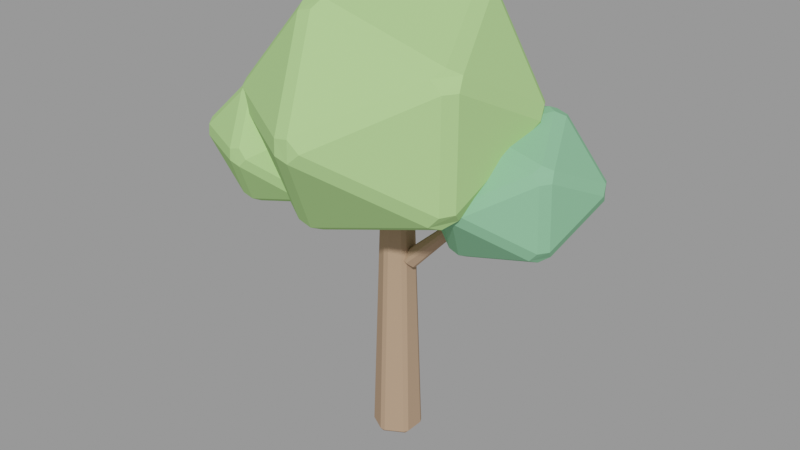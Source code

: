 # Source: arvore.blend  (saved by Blender 3.6.14; exported with 4.5.12 LTS)
import bpy
from mathutils import Matrix  # noqa: F401  (used for matrix-valued properties, if any)

bpy.ops.wm.read_factory_settings(use_empty=True)
scene = bpy.context.scene
scene.name = 'Scene'

# ---- materials (node trees are filled in below, after node groups)
mat_slot_bark = bpy.data.materials.new('slot_bark')
mat_slot_bark.use_transparent_shadow = False
mat_slot_bark.diffuse_color = (0.45, 0.3, 0.2, 1.0)
mat_slot_leaf = bpy.data.materials.new('slot_leaf')
mat_slot_leaf.use_transparent_shadow = False
mat_slot_leaf.diffuse_color = (0.42, 0.7, 0.26, 1.0)
mat_slot_leafdark = bpy.data.materials.new('slot_leafdark')
mat_slot_leafdark.use_transparent_shadow = False
mat_slot_leafdark.diffuse_color = (0.24, 0.52, 0.3, 1.0)

# ---- material node trees

# ---- meshes
me_tronco = bpy.data.meshes.new('Tronco')
me_tronco.from_pydata([(-0.02598, -0.234, -1.27), (-9.313e-10, -0.2154, -1.3), (0.02598, -0.234, -1.27), (1.863e-09, -0.1279, 1.3), (0.02598, -0.1485, 1.27), (-0.02598, -0.1485, 1.27), (0.1865, -0.1077, -1.3), (0.1896, -0.1395, -1.27), (0.2156, -0.09449, -1.27), (0.1107, -0.06393, 1.3), (0.1416, -0.05175, 1.27), (0.1156, -0.09676, 1.27), (0.1865, 0.1077, -1.3), (0.2156, 0.09449, -1.27), (0.1896, 0.1395, -1.27), (0.1107, 0.06393, 1.3), (0.1156, 0.09676, 1.27), (0.1416, 0.05175, 1.27), (1.863e-09, 0.2154, -1.3), (0.02598, 0.234, -1.27), (-0.02598, 0.234, -1.27), (9.313e-10, 0.1279, 1.3), (-0.02598, 0.1485, 1.27), (0.02598, 0.1485, 1.27), (-0.1865, 0.1077, -1.3), (-0.1896, 0.1395, -1.27), (-0.2156, 0.09449, -1.27), (-0.1107, 0.06393, 1.3), (-0.1416, 0.05175, 1.27), (-0.1156, 0.09676, 1.27), (-0.1865, -0.1077, -1.3), (-0.2156, -0.09449, -1.27), (-0.1896, -0.1395, -1.27), (-0.1107, -0.06393, 1.3), (-0.1156, -0.09676, 1.27), (-0.1416, -0.05175, 1.27)], [], [(27, 29, 28), (12, 14, 13), (32, 0, 5, 34), (30, 32, 31), (9, 11, 10), (14, 19, 23, 16), (21, 23, 22), (6, 8, 7), (20, 25, 29, 22), (18, 20, 19), (3, 5, 4), (26, 31, 35, 28), (8, 13, 17, 10), (1, 2, 0), (24, 26, 25), (15, 17, 16), (9, 15, 21, 27, 33, 3), (2, 7, 11, 4), (33, 35, 34), (2, 1, 6, 7), (11, 9, 3, 4), (0, 2, 4, 5), (10, 11, 7, 8), (8, 6, 12, 13), (17, 15, 9, 10), (16, 17, 13, 14), (14, 12, 18, 19), (23, 21, 15, 16), (22, 23, 19, 20), (20, 18, 24, 25), (29, 27, 21, 22), (28, 29, 25, 26), (26, 24, 30, 31), (35, 33, 27, 28), (34, 35, 31, 32), (32, 30, 1, 0), (5, 3, 33, 34), (1, 30, 24, 18, 12, 6)])
me_tronco.materials.append(mat_slot_bark)
me_tronco.update()
me_galho = bpy.data.meshes.new('Galho')
me_galho.from_pydata([(-0.3341, -0.08367, -0.3112), (-0.3367, -0.07171, -0.3367), (-0.3112, -0.08367, -0.3341), (0.3704, -0.02171, 0.3704), (0.3677, -0.03567, 0.3448), (0.3448, -0.03567, 0.3677), (-0.2861, -0.01969, -0.3874), (-0.2675, -0.03878, -0.3777), (-0.2604, -0.00799, -0.3848), (0.3874, -0.004238, 0.3534), (0.3862, 0.006843, 0.3263), (0.3791, -0.02395, 0.3334), (-0.3055, 0.06448, -0.368), (-0.2771, 0.06464, -0.3681), (-0.2956, 0.08367, -0.3496), (0.3809, 0.02402, 0.3599), (0.3633, 0.04483, 0.3492), (0.3818, 0.0258, 0.3307), (-0.368, 0.06448, -0.3055), (-0.3496, 0.08367, -0.2956), (-0.3681, 0.06464, -0.2771), (0.3599, 0.02402, 0.3809), (0.3307, 0.0258, 0.3818), (0.3492, 0.04483, 0.3633), (-0.3874, -0.01969, -0.2861), (-0.3848, -0.00799, -0.2604), (-0.3777, -0.03878, -0.2675), (0.3534, -0.004238, 0.3874), (0.3334, -0.02395, 0.3791), (0.3263, 0.006843, 0.3862)], [], [(21, 23, 22), (9, 11, 10), (26, 0, 5, 28), (24, 26, 25), (6, 8, 7), (14, 19, 23, 16), (15, 17, 16), (3, 5, 4), (20, 25, 29, 22), (8, 13, 17, 10), (1, 2, 0), (18, 20, 19), (12, 14, 13), (9, 15, 21, 27, 3), (2, 7, 11, 4), (27, 29, 28), (2, 1, 6, 7), (11, 9, 3, 4), (0, 2, 4, 5), (10, 11, 7, 8), (8, 6, 12, 13), (17, 15, 9, 10), (16, 17, 13, 14), (14, 12, 18, 19), (23, 21, 15, 16), (22, 23, 19, 20), (20, 18, 24, 25), (29, 27, 21, 22), (28, 29, 25, 26), (26, 24, 1, 0), (5, 3, 27, 28), (1, 24, 18, 12, 6)])
me_galho.materials.append(mat_slot_bark)
me_galho.update()
me_copa = bpy.data.meshes.new('Copa')
me_copa.from_pydata([(-0.06048, -1.358, -0.06437), (-0.06073, -1.35, 0.08372), (0.08935, -1.36, 0.114), (0.2037, -1.348, 0.01127), (0.0871, -1.367, -0.09396), (1.088, -0.7033, -0.503), (1.16, -0.5766, -0.5), (1.111, -0.4735, -0.6034), (1.022, -0.5809, -0.6741), (0.9854, -0.7123, -0.6161), (-0.4307, -0.7556, -0.9758), (-0.2856, -0.7602, -1.012), (-0.2623, -0.6293, -1.074), (-0.3923, -0.5481, -1.073), (-0.4992, -0.6281, -1.011), (-1.131, -0.6922, 0.08372), (-1.139, -0.6958, -0.06437), (-1.212, -0.5679, -0.09383), (-1.248, -0.4552, 0.01177), (-1.208, -0.563, 0.1139), (-0.2477, -0.7022, 0.9438), (-0.3948, -0.6977, 0.9063), (-0.465, -0.5685, 0.9445), (-0.3565, -0.4903, 1.016), (-0.2263, -0.5702, 1.016), (1.166, -0.5802, 0.5259), (1.094, -0.7068, 0.5289), (0.9885, -0.7126, 0.6366), (1.034, -0.5808, 0.7023), (1.125, -0.4805, 0.6381), (0.2998, 0.5717, -0.924), (0.4304, 0.4916, -0.9245), (0.5376, 0.5657, -0.846), (0.4659, 0.6966, -0.8066), (0.3202, 0.7038, -0.8484), (-1.053, 0.6202, -0.4967), (-1.014, 0.5234, -0.6098), (-0.9127, 0.6151, -0.6678), (-0.8621, 0.7461, -0.5987), (-0.9737, 0.744, -0.4954), (-0.9393, 0.639, 0.7079), (-1.037, 0.5392, 0.6423), (-1.078, 0.6355, 0.5346), (-0.9983, 0.7592, 0.5332), (-0.8943, 0.768, 0.645), (0.5885, 0.6524, 1.0), (0.4845, 0.58, 1.073), (0.3549, 0.6608, 1.074), (0.3752, 0.7893, 1.004), (0.5174, 0.7806, 0.9619), (1.199, 0.554, -0.09203), (1.248, 0.4508, 0.01125), (1.208, 0.5615, 0.1179), (1.131, 0.6906, 0.08753), (1.12, 0.6851, -0.06098), (0.01235, 1.354, -0.09052), (0.1631, 1.336, -0.06098), (0.1623, 1.35, 0.08753), (0.01481, 1.367, 0.1166), (-0.1011, 1.35, 0.01172)], [], [(5, 26, 3), (1, 21, 15), (4, 11, 9), (2, 27, 20), (12, 31, 8), (7, 32, 50), (6, 51, 25), (13, 37, 30), (18, 42, 35), (23, 47, 40), (17, 36, 14), (22, 41, 19), (28, 46, 24), (29, 52, 45), (33, 56, 54), (38, 55, 34), (43, 59, 39), (48, 58, 44), (53, 57, 49), (0, 4, 3, 2, 1), (5, 9, 8, 7, 6), (10, 14, 13, 12, 11), (15, 19, 18, 17, 16), (20, 24, 23, 22, 21), (25, 29, 28, 27, 26), (30, 34, 33, 32, 31), (35, 39, 38, 37, 36), (40, 44, 43, 42, 41), (45, 49, 48, 47, 46), (50, 54, 53, 52, 51), (55, 59, 58, 57, 56), (10, 11, 4, 0), (3, 4, 9, 5), (8, 9, 11, 12), (25, 26, 5, 6), (2, 3, 26, 27), (15, 16, 0, 1), (14, 10, 16, 17), (20, 21, 1, 2), (19, 15, 21, 22), (24, 20, 27, 28), (50, 51, 6, 7), (29, 25, 51, 52), (30, 31, 12, 13), (7, 8, 31, 32), (35, 36, 17, 18), (13, 14, 36, 37), (40, 41, 22, 23), (18, 19, 41, 42), (45, 46, 28, 29), (23, 24, 46, 47), (54, 50, 32, 33), (34, 30, 37, 38), (39, 35, 42, 43), (44, 40, 47, 48), (49, 45, 52, 53), (55, 56, 33, 34), (53, 54, 56, 57), (59, 55, 38, 39), (58, 59, 43, 44), (57, 58, 48, 49), (0, 16, 10)])
me_copa.materials.append(mat_slot_leaf)
me_copa.update()
me_copa_lateral = bpy.data.meshes.new('Copa lateral')
me_copa_lateral.from_pydata([(-0.1116, -0.8289, -0.04995), (-0.1121, -0.8176, 0.05909), (-0.0003777, -0.8277, 0.08343), (0.07975, -0.8293, 0.005368), (-0.001879, -0.8413, -0.07354), (0.5922, -0.4678, -0.3049), (0.6521, -0.3729, -0.3055), (0.6216, -0.3049, -0.3854), (0.5454, -0.3754, -0.4355), (0.5195, -0.4736, -0.3892), (-0.3074, -0.4685, -0.5523), (-0.2014, -0.4742, -0.5853), (-0.1839, -0.3761, -0.6339), (-0.2834, -0.3164, -0.6355), (-0.3607, -0.3715, -0.5834), (-0.66, -0.4256, 0.05909), (-0.6687, -0.4302, -0.04995), (-0.7263, -0.3328, -0.07519), (-0.7587, -0.2565, 0.006196), (-0.7179, -0.3264, 0.08496), (-0.1665, -0.4197, 0.5095), (-0.2756, -0.4161, 0.4783), (-0.3289, -0.3168, 0.5091), (-0.2485, -0.2596, 0.5653), (-0.1485, -0.3182, 0.5624), (0.6185, -0.3521, 0.2959), (0.5587, -0.447, 0.2954), (0.4776, -0.4463, 0.3728), (0.5061, -0.3453, 0.4235), (0.5869, -0.2814, 0.3796), (0.1036, 0.3097, -0.5884), (0.2015, 0.2477, -0.587), (0.2834, 0.308, -0.5345), (0.2317, 0.4069, -0.5057), (0.1211, 0.4104, -0.5369), (-0.7311, 0.3538, -0.3168), (-0.6985, 0.2804, -0.3997), (-0.6289, 0.3503, -0.4476), (-0.6013, 0.4504, -0.3981), (-0.6794, 0.4494, -0.3203), (-0.6065, 0.3426, 0.4483), (-0.6766, 0.2679, 0.3956), (-0.7169, 0.345, 0.3206), (-0.665, 0.4404, 0.3237), (-0.5867, 0.4429, 0.4052), (0.2975, 0.335, 0.5877), (0.2162, 0.272, 0.6319), (0.1196, 0.3359, 0.6355), (0.1388, 0.4362, 0.5922), (0.2479, 0.4333, 0.5627), (0.7294, 0.3291, -0.07127), (0.7587, 0.2545, 0.005329), (0.7286, 0.3318, 0.08592), (0.6789, 0.4301, 0.06107), (0.6746, 0.4278, -0.04578), (-0.06064, 0.8386, -0.07071), (0.05236, 0.8293, -0.04578), (0.05236, 0.8344, 0.06107), (-0.05873, 0.8413, 0.08555), (-0.1404, 0.8363, 0.006094)], [], [(5, 26, 3), (1, 21, 15), (4, 11, 9), (2, 27, 20), (12, 31, 8), (7, 32, 50), (6, 51, 25), (13, 37, 30), (18, 42, 35), (23, 47, 40), (17, 36, 14), (22, 41, 19), (28, 46, 24), (29, 52, 45), (33, 56, 54), (38, 55, 34), (43, 59, 39), (48, 58, 44), (53, 57, 49), (0, 4, 3, 2, 1), (5, 9, 8, 7, 6), (10, 14, 13, 12, 11), (15, 19, 18, 17, 16), (20, 24, 23, 22, 21), (25, 29, 28, 27, 26), (30, 34, 33, 32, 31), (35, 39, 38, 37, 36), (40, 44, 43, 42, 41), (45, 49, 48, 47, 46), (50, 54, 53, 52, 51), (55, 59, 58, 57, 56), (10, 11, 4, 0), (3, 4, 9, 5), (8, 9, 11, 12), (25, 26, 5, 6), (2, 3, 26, 27), (15, 16, 0, 1), (14, 10, 16, 17), (20, 21, 1, 2), (19, 15, 21, 22), (24, 20, 27, 28), (50, 51, 6, 7), (29, 25, 51, 52), (30, 31, 12, 13), (7, 8, 31, 32), (35, 36, 17, 18), (13, 14, 36, 37), (40, 41, 22, 23), (18, 19, 41, 42), (45, 46, 28, 29), (23, 24, 46, 47), (54, 50, 32, 33), (34, 30, 37, 38), (39, 35, 42, 43), (44, 40, 47, 48), (49, 45, 52, 53), (55, 56, 33, 34), (53, 54, 56, 57), (59, 55, 38, 39), (58, 59, 43, 44), (57, 58, 48, 49), (0, 16, 10)])
me_copa_lateral.materials.append(mat_slot_leafdark)
me_copa_lateral.update()
me_copa_traseira = bpy.data.meshes.new('Copa traseira')
me_copa_traseira.from_pydata([(-0.05994, -0.6832, -0.02619), (-0.05965, -0.6764, 0.0825), (0.05153, -0.6701, 0.1115), (0.1289, -0.6725, 0.02781), (0.05179, -0.6836, -0.05439), (0.5694, -0.3956, -0.2522), (0.6311, -0.3025, -0.2545), (0.6016, -0.2383, -0.3351), (0.5254, -0.3067, -0.3877), (0.5009, -0.4013, -0.3399), (-0.2316, -0.4005, -0.4886), (-0.1197, -0.4013, -0.5162), (-0.103, -0.3066, -0.5663), (-0.1974, -0.2423, -0.5608), (-0.2793, -0.3084, -0.5171), (-0.6288, -0.4078, 0.0825), (-0.6367, -0.4111, -0.02619), (-0.687, -0.319, -0.05165), (-0.7165, -0.2463, 0.0321), (-0.6897, -0.3148, 0.1087), (-0.09645, -0.364, 0.51), (-0.2097, -0.366, 0.4865), (-0.2615, -0.2721, 0.5214), (-0.1791, -0.2081, 0.5663), (-0.07803, -0.2649, 0.5609), (0.5847, -0.2738, 0.2803), (0.5234, -0.3671, 0.2786), (0.4435, -0.3668, 0.3606), (0.467, -0.2677, 0.4102), (0.5489, -0.2042, 0.3614), (0.1238, 0.2774, -0.5039), (0.2229, 0.2207, -0.5085), (0.3039, 0.2806, -0.454), (0.2516, 0.3753, -0.419), (0.14, 0.375, -0.4456), (-0.5424, 0.2888, -0.2227), (-0.5112, 0.2215, -0.309), (-0.4271, 0.2824, -0.3547), (-0.3962, 0.3798, -0.3003), (-0.4774, 0.3807, -0.2189), (-0.4814, 0.3184, 0.446), (-0.5666, 0.2592, 0.4001), (-0.5948, 0.3212, 0.3202), (-0.5289, 0.4126, 0.3148), (-0.4559, 0.4148, 0.3959), (0.3005, 0.2784, 0.5063), (0.2186, 0.215, 0.5551), (0.1225, 0.2798, 0.5604), (0.1393, 0.3768, 0.5086), (0.2509, 0.3741, 0.4762), (0.6876, 0.3051, -0.05064), (0.7165, 0.2364, 0.0276), (0.68, 0.3035, 0.11), (0.6271, 0.3991, 0.08314), (0.6274, 0.3992, -0.02402), (-0.006013, 0.6763, -0.05225), (0.1049, 0.6779, -0.02402), (0.1049, 0.6776, 0.08314), (-0.008216, 0.6836, 0.1113), (-0.08334, 0.6802, 0.03158)], [], [(5, 26, 3), (1, 21, 15), (4, 11, 9), (2, 27, 20), (12, 31, 8), (7, 32, 50), (6, 51, 25), (13, 37, 30), (18, 42, 35), (23, 47, 40), (17, 36, 14), (22, 41, 19), (28, 46, 24), (29, 52, 45), (33, 56, 54), (38, 55, 34), (43, 59, 39), (48, 58, 44), (53, 57, 49), (0, 4, 3, 2, 1), (5, 9, 8, 7, 6), (10, 14, 13, 12, 11), (15, 19, 18, 17, 16), (20, 24, 23, 22, 21), (25, 29, 28, 27, 26), (30, 34, 33, 32, 31), (35, 39, 38, 37, 36), (40, 44, 43, 42, 41), (45, 49, 48, 47, 46), (50, 54, 53, 52, 51), (55, 59, 58, 57, 56), (10, 11, 4, 0), (3, 4, 9, 5), (8, 9, 11, 12), (25, 26, 5, 6), (2, 3, 26, 27), (15, 16, 0, 1), (14, 10, 16, 17), (20, 21, 1, 2), (19, 15, 21, 22), (24, 20, 27, 28), (50, 51, 6, 7), (29, 25, 51, 52), (30, 31, 12, 13), (7, 8, 31, 32), (35, 36, 17, 18), (13, 14, 36, 37), (40, 41, 22, 23), (18, 19, 41, 42), (45, 46, 28, 29), (23, 24, 46, 47), (54, 50, 32, 33), (34, 30, 37, 38), (39, 35, 42, 43), (44, 40, 47, 48), (49, 45, 52, 53), (55, 56, 33, 34), (53, 54, 56, 57), (59, 55, 38, 39), (58, 59, 43, 44), (57, 58, 48, 49), (0, 16, 10)])
me_copa_traseira.materials.append(mat_slot_leaf)
me_copa_traseira.update()

# ---- objects
ob_rvore = bpy.data.objects.new('Árvore', None)
ob_rvore_tronco_bark = bpy.data.objects.new('Árvore~Tronco@bark', me_tronco)
ob_rvore_galho_bark = bpy.data.objects.new('Árvore~Galho@bark', me_galho)
ob_rvore_copa_leaf = bpy.data.objects.new('Árvore~Copa@leaf', me_copa)
ob_rvore_copa_lateral_leafdark = bpy.data.objects.new('Árvore~Copa lateral@leafdark', me_copa_lateral)
ob_rvore_copa_traseira_leaf = bpy.data.objects.new('Árvore~Copa traseira@leaf', me_copa_traseira)

# ---- transforms, parenting, visibility, modifiers, constraints
ob_rvore.location = (0.0, 0.0, 0.0)
ob_rvore.empty_display_size = 0.08
ob_rvore_tronco_bark.location = (0.0, 7.451e-09, 1.3)
ob_rvore_galho_bark.location = (0.4867, -0.003573, 2.237)
ob_rvore_copa_leaf.location = (-0.0516, -0.02454, 3.389)
ob_rvore_copa_lateral_leafdark.location = (0.9802, 0.3674, 2.793)
ob_rvore_copa_traseira_leaf.location = (-0.9228, -0.4071, 2.97)

# ---- collection membership
scene.collection.objects.link(ob_rvore)
scene.collection.objects.link(ob_rvore_tronco_bark)
scene.collection.objects.link(ob_rvore_galho_bark)
scene.collection.objects.link(ob_rvore_copa_leaf)
scene.collection.objects.link(ob_rvore_copa_lateral_leafdark)
scene.collection.objects.link(ob_rvore_copa_traseira_leaf)

# ---- scene / render settings (as saved in the file)
scene.frame_start = 1; scene.frame_end = 250; scene.frame_set(1)
scene.render.engine = 'BLENDER_EEVEE_NEXT'
scene.cycles.sampling_pattern = 'TABULATED_SOBOL'
scene.view_settings.view_transform = 'Filmic'
bpy.context.view_layer.update()

# ---- added for rendering (the .blend has no active camera and no usable light): camera, sun + grey world if the file has none
cam_auto = bpy.data.cameras.new('AutoCamera')
cam_auto.lens = 50.0
cam_auto.sensor_width = 36.0
cam_auto.clip_end = 1000.0
ob_auto_camera = bpy.data.objects.new('AutoCamera', cam_auto)
scene.collection.objects.link(ob_auto_camera)
ob_auto_camera.location = (5.81331, -6.94076, 6.84223)
ob_auto_camera.rotation_euler = (1.09748, -7.21219e-08, 0.694738)
scene.camera = ob_auto_camera
light_auto_sun = bpy.data.lights.new('AutoSun', 'SUN')
light_auto_sun.energy = 3.0
light_auto_sun.angle = 0.0523599
ob_auto_sun = bpy.data.objects.new('AutoSun', light_auto_sun)
scene.collection.objects.link(ob_auto_sun)
ob_auto_sun.rotation_euler = (0.872665, 0.174533, 0.523599)
if scene.world is None:
    world_auto = bpy.data.worlds.new('AutoWorld')
    world_auto.color = (0.3, 0.3, 0.3)
    scene.world = world_auto
bpy.context.view_layer.update()
